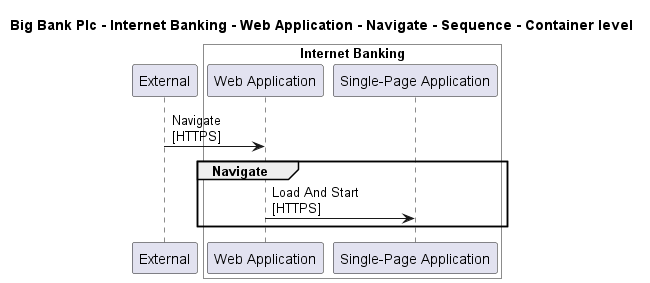

The diagram above was rendered by PlantUML. Its source (embedded in the PNG):
@startuml

title Big Bank Plc - Internet Banking - Web Application - Navigate - Sequence - Container level

participant "External" as C4InterFlow.SoftwareSystems.ExternalSystem

box "Internet Banking" #White
    participant "Web Application" as BigBankPlc.SoftwareSystems.InternetBanking.Containers.WebApplication
    participant "Single-Page Application" as BigBankPlc.SoftwareSystems.InternetBanking.Containers.SinglePageApp
end box


C4InterFlow.SoftwareSystems.ExternalSystem -> BigBankPlc.SoftwareSystems.InternetBanking.Containers.WebApplication : Navigate\n[HTTPS]
group Navigate
BigBankPlc.SoftwareSystems.InternetBanking.Containers.WebApplication -> BigBankPlc.SoftwareSystems.InternetBanking.Containers.SinglePageApp : Load And Start\n[HTTPS]
end


@enduml